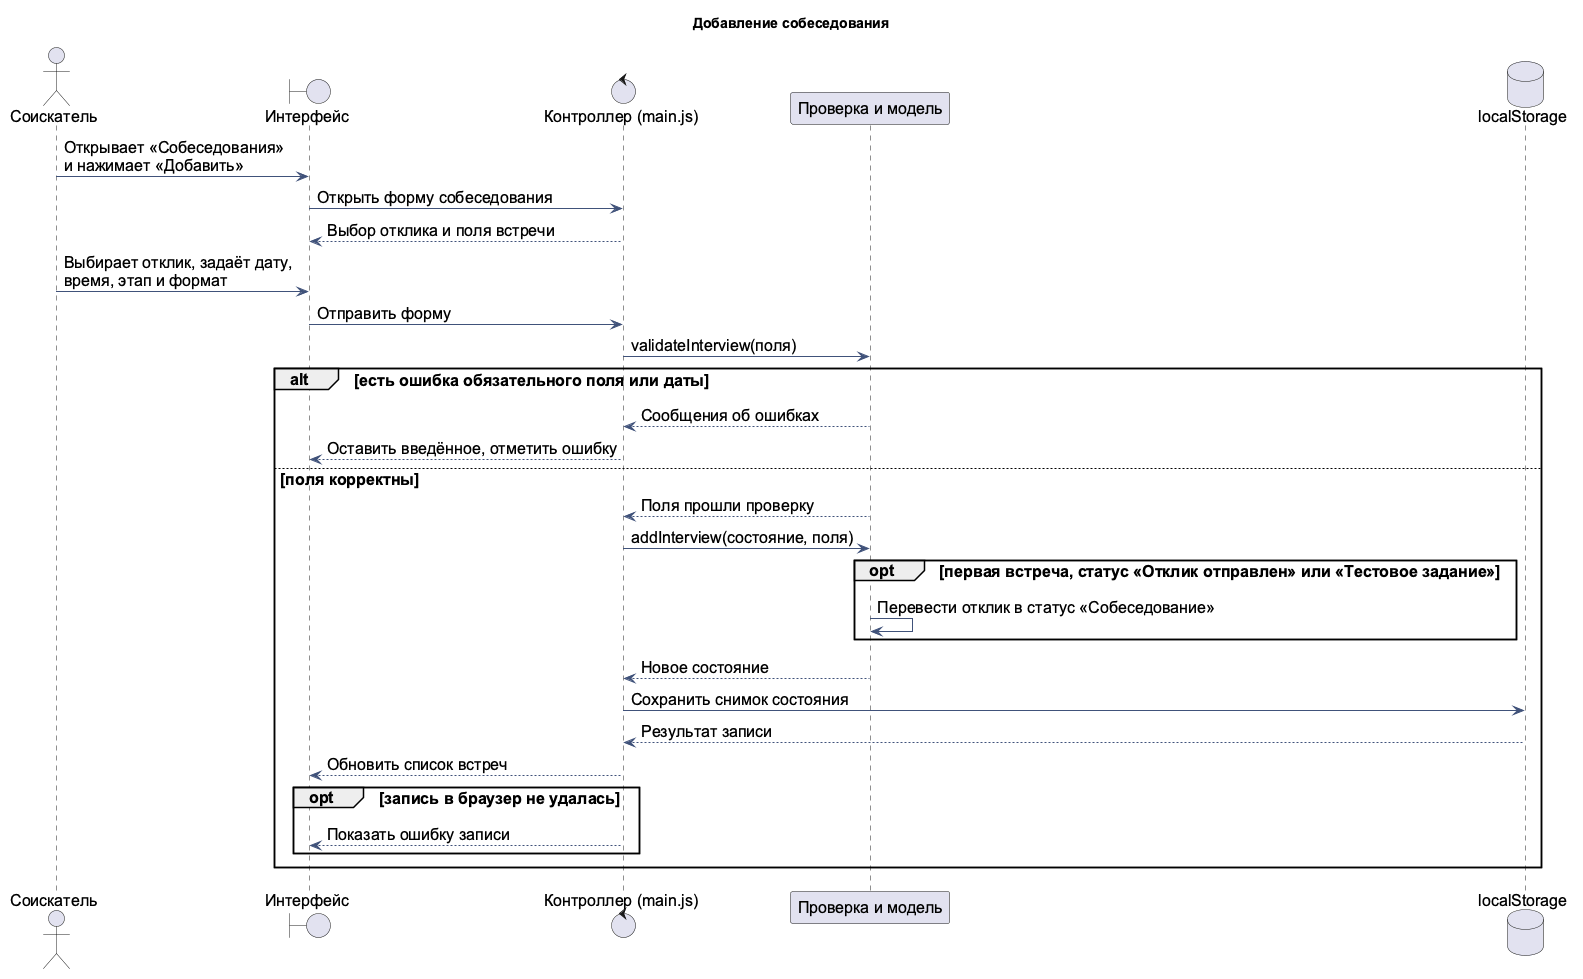

The diagram above was rendered by PlantUML. Its source (embedded in the PNG):
@startuml
title Добавление собеседования
skinparam shadowing false
skinparam defaultFontName "Arial"
skinparam defaultFontSize 16
skinparam sequenceArrowColor #40527A

actor "Соискатель" as U
boundary "Интерфейс" as UI
control "Контроллер (main.js)" as C
participant "Проверка и модель" as M
database "localStorage" as S

U -> UI : Открывает «Собеседования»\nи нажимает «Добавить»
UI -> C : Открыть форму собеседования
C --> UI : Выбор отклика и поля встречи
U -> UI : Выбирает отклик, задаёт дату,\nвремя, этап и формат
UI -> C : Отправить форму
C -> M : validateInterview(поля)
alt есть ошибка обязательного поля или даты
  M --> C : Сообщения об ошибках
  C --> UI : Оставить введённое, отметить ошибку
else поля корректны
  M --> C : Поля прошли проверку
  C -> M : addInterview(состояние, поля)
  opt первая встреча, статус «Отклик отправлен» или «Тестовое задание»
    M -> M : Перевести отклик в статус «Собеседование»
  end
  M --> C : Новое состояние
  C -> S : Сохранить снимок состояния
  S --> C : Результат записи
  C --> UI : Обновить список встреч
  opt запись в браузер не удалась
    C --> UI : Показать ошибку записи
  end
end
@enduml